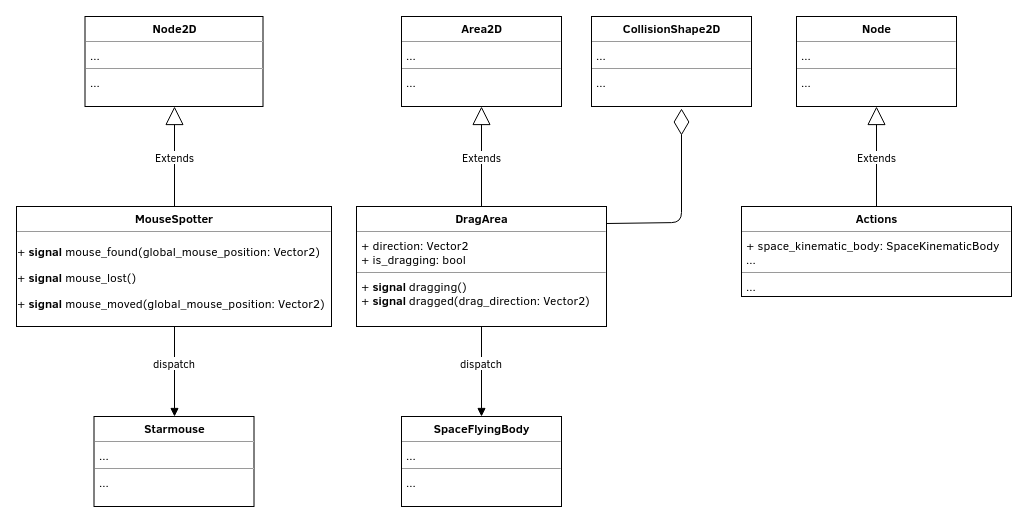

The diagram above was exported from draw.io. Its source (the exported page's mxGraphModel, read from the mxfile embedded in the PNG):
<mxGraphModel dx="1394" dy="828" grid="1" gridSize="10" guides="1" tooltips="1" connect="1" arrows="1" fold="1" page="1" pageScale="1" pageWidth="1600" pageHeight="900" math="0" shadow="0">
  <root>
    <mxCell id="0" />
    <mxCell id="1" parent="0" />
    <mxCell id="2" value="&lt;p style=&quot;margin: 0px ; margin-top: 4px ; text-align: center&quot;&gt;&lt;b&gt;Node2D&lt;/b&gt;&lt;/p&gt;&lt;hr size=&quot;1&quot;&gt;&lt;p style=&quot;margin: 0px ; margin-left: 4px&quot;&gt;...&lt;/p&gt;&lt;hr size=&quot;1&quot;&gt;&lt;p style=&quot;margin: 0px ; margin-left: 4px&quot;&gt;...&lt;/p&gt;" style="verticalAlign=top;align=left;overflow=fill;fontSize=12;fontFamily=Helvetica;html=1;" vertex="1" parent="1">
      <mxGeometry x="168.5" y="100" width="178" height="90" as="geometry" />
    </mxCell>
    <mxCell id="3" value="&lt;p style=&quot;margin: 0px ; margin-top: 4px ; text-align: center&quot;&gt;&lt;b&gt;MouseSpotter&lt;/b&gt;&lt;/p&gt;&lt;hr size=&quot;1&quot;&gt;&lt;p style=&quot;margin: 0px ; margin-left: 4px&quot;&gt;&lt;/p&gt;&lt;p&gt;&lt;span&gt;+ &lt;/span&gt;&lt;b&gt;signal&lt;/b&gt;&lt;span&gt; mouse_found(global_mouse_position: Vector2)&lt;/span&gt;&lt;br&gt;&lt;/p&gt;&lt;p&gt;+ &lt;b&gt;signal&lt;/b&gt; mouse_lost()&lt;/p&gt;&lt;p&gt;+ &lt;b&gt;signal&lt;/b&gt; mouse_moved(global_mouse_position: Vector2)&lt;/p&gt;" style="verticalAlign=top;align=left;overflow=fill;fontSize=12;fontFamily=Helvetica;html=1;" vertex="1" parent="1">
      <mxGeometry x="100" y="290" width="315" height="120" as="geometry" />
    </mxCell>
    <mxCell id="4" value="Extends" style="endArrow=block;endSize=16;endFill=0;html=1;exitX=0.5;exitY=0;exitDx=0;exitDy=0;entryX=0.5;entryY=1;entryDx=0;entryDy=0;" edge="1" source="3" target="2" parent="1">
      <mxGeometry width="160" relative="1" as="geometry">
        <mxPoint x="-8" y="570" as="sourcePoint" />
        <mxPoint x="152" y="570" as="targetPoint" />
      </mxGeometry>
    </mxCell>
    <mxCell id="5" value="&lt;p style=&quot;margin: 0px ; margin-top: 4px ; text-align: center&quot;&gt;&lt;b&gt;Area2D&lt;/b&gt;&lt;/p&gt;&lt;hr size=&quot;1&quot;&gt;&lt;p style=&quot;margin: 0px ; margin-left: 4px&quot;&gt;...&lt;/p&gt;&lt;hr size=&quot;1&quot;&gt;&lt;p style=&quot;margin: 0px ; margin-left: 4px&quot;&gt;...&lt;/p&gt;" style="verticalAlign=top;align=left;overflow=fill;fontSize=12;fontFamily=Helvetica;html=1;" vertex="1" parent="1">
      <mxGeometry x="485" y="100" width="160" height="90" as="geometry" />
    </mxCell>
    <mxCell id="6" value="&lt;p style=&quot;margin: 0px ; margin-top: 4px ; text-align: center&quot;&gt;&lt;b&gt;DragArea&lt;/b&gt;&lt;/p&gt;&lt;hr size=&quot;1&quot;&gt;&lt;p style=&quot;margin: 0px ; margin-left: 4px&quot;&gt;+ direction: Vector2&lt;/p&gt;&lt;p style=&quot;margin: 0px ; margin-left: 4px&quot;&gt;+ is_dragging: bool&lt;/p&gt;&lt;hr size=&quot;1&quot;&gt;&lt;p style=&quot;margin: 0px ; margin-left: 4px&quot;&gt;+ &lt;b&gt;signal &lt;/b&gt;dragging()&lt;/p&gt;&lt;p style=&quot;margin: 0px ; margin-left: 4px&quot;&gt;+ &lt;b&gt;signal &lt;/b&gt;dragged(drag_direction: Vector2)&lt;/p&gt;" style="verticalAlign=top;align=left;overflow=fill;fontSize=12;fontFamily=Helvetica;html=1;" vertex="1" parent="1">
      <mxGeometry x="440" y="290" width="250" height="120" as="geometry" />
    </mxCell>
    <mxCell id="7" value="&lt;p style=&quot;margin: 0px ; margin-top: 4px ; text-align: center&quot;&gt;&lt;b&gt;CollisionShape2D&lt;/b&gt;&lt;/p&gt;&lt;hr size=&quot;1&quot;&gt;&lt;p style=&quot;margin: 0px ; margin-left: 4px&quot;&gt;...&lt;/p&gt;&lt;hr size=&quot;1&quot;&gt;&lt;p style=&quot;margin: 0px ; margin-left: 4px&quot;&gt;...&lt;/p&gt;" style="verticalAlign=top;align=left;overflow=fill;fontSize=12;fontFamily=Helvetica;html=1;" vertex="1" parent="1">
      <mxGeometry x="675" y="100" width="160" height="90" as="geometry" />
    </mxCell>
    <mxCell id="8" value="Extends" style="endArrow=block;endSize=16;endFill=0;html=1;exitX=0.5;exitY=0;exitDx=0;exitDy=0;entryX=0.5;entryY=1;entryDx=0;entryDy=0;" edge="1" source="6" target="5" parent="1">
      <mxGeometry width="160" relative="1" as="geometry">
        <mxPoint x="365" y="580" as="sourcePoint" />
        <mxPoint x="525" y="580" as="targetPoint" />
      </mxGeometry>
    </mxCell>
    <mxCell id="9" value="" style="endArrow=diamondThin;endFill=0;endSize=24;html=1;exitX=1;exitY=0.145;exitDx=0;exitDy=0;exitPerimeter=0;entryX=0.563;entryY=1.022;entryDx=0;entryDy=0;entryPerimeter=0;" edge="1" source="6" target="7" parent="1">
      <mxGeometry width="160" relative="1" as="geometry">
        <mxPoint x="735" y="320" as="sourcePoint" />
        <mxPoint x="895" y="320" as="targetPoint" />
        <Array as="points">
          <mxPoint x="765" y="306" />
        </Array>
      </mxGeometry>
    </mxCell>
    <mxCell id="10" value="&lt;p style=&quot;margin: 0px ; margin-top: 4px ; text-align: center&quot;&gt;&lt;b&gt;Starmouse&lt;/b&gt;&lt;/p&gt;&lt;hr size=&quot;1&quot;&gt;&lt;p style=&quot;margin: 0px ; margin-left: 4px&quot;&gt;...&lt;/p&gt;&lt;hr size=&quot;1&quot;&gt;&lt;p style=&quot;margin: 0px ; margin-left: 4px&quot;&gt;...&lt;/p&gt;" style="verticalAlign=top;align=left;overflow=fill;fontSize=12;fontFamily=Helvetica;html=1;" vertex="1" parent="1">
      <mxGeometry x="177.5" y="500" width="160" height="90" as="geometry" />
    </mxCell>
    <mxCell id="11" value="dispatch" style="html=1;verticalAlign=bottom;endArrow=block;entryX=0.5;entryY=0;entryDx=0;entryDy=0;exitX=0.5;exitY=1;exitDx=0;exitDy=0;" edge="1" source="3" target="10" parent="1">
      <mxGeometry width="80" relative="1" as="geometry">
        <mxPoint x="414" y="303" as="sourcePoint" />
        <mxPoint x="460" y="520" as="targetPoint" />
      </mxGeometry>
    </mxCell>
    <mxCell id="12" value="&lt;p style=&quot;margin: 0px ; margin-top: 4px ; text-align: center&quot;&gt;&lt;b&gt;SpaceFlyingBody&lt;/b&gt;&lt;/p&gt;&lt;hr size=&quot;1&quot;&gt;&lt;p style=&quot;margin: 0px ; margin-left: 4px&quot;&gt;...&lt;/p&gt;&lt;hr size=&quot;1&quot;&gt;&lt;p style=&quot;margin: 0px ; margin-left: 4px&quot;&gt;...&lt;/p&gt;" style="verticalAlign=top;align=left;overflow=fill;fontSize=12;fontFamily=Helvetica;html=1;" vertex="1" parent="1">
      <mxGeometry x="485" y="500" width="160" height="90" as="geometry" />
    </mxCell>
    <mxCell id="13" value="dispatch" style="html=1;verticalAlign=bottom;endArrow=block;exitX=0.5;exitY=1;exitDx=0;exitDy=0;entryX=0.5;entryY=0;entryDx=0;entryDy=0;" edge="1" source="6" target="12" parent="1">
      <mxGeometry width="80" relative="1" as="geometry">
        <mxPoint x="220" y="590" as="sourcePoint" />
        <mxPoint x="300" y="590" as="targetPoint" />
      </mxGeometry>
    </mxCell>
    <mxCell id="14" value="&lt;p style=&quot;margin: 0px ; margin-top: 4px ; text-align: center&quot;&gt;&lt;b&gt;Node&lt;/b&gt;&lt;/p&gt;&lt;hr size=&quot;1&quot;&gt;&lt;p style=&quot;margin: 0px ; margin-left: 4px&quot;&gt;...&lt;/p&gt;&lt;hr size=&quot;1&quot;&gt;&lt;p style=&quot;margin: 0px ; margin-left: 4px&quot;&gt;...&lt;/p&gt;" style="verticalAlign=top;align=left;overflow=fill;fontSize=12;fontFamily=Helvetica;html=1;" vertex="1" parent="1">
      <mxGeometry x="880" y="100" width="160" height="90" as="geometry" />
    </mxCell>
    <mxCell id="15" value="&lt;p style=&quot;margin: 0px ; margin-top: 4px ; text-align: center&quot;&gt;&lt;b&gt;Actions&lt;/b&gt;&lt;/p&gt;&lt;hr size=&quot;1&quot;&gt;&lt;p style=&quot;margin: 0px ; margin-left: 4px&quot;&gt;+ space_kinematic_body: SpaceKinematicBody&lt;/p&gt;&lt;p style=&quot;margin: 0px ; margin-left: 4px&quot;&gt;...&lt;/p&gt;&lt;hr size=&quot;1&quot;&gt;&lt;p style=&quot;margin: 0px ; margin-left: 4px&quot;&gt;...&lt;/p&gt;" style="verticalAlign=top;align=left;overflow=fill;fontSize=12;fontFamily=Helvetica;html=1;" vertex="1" parent="1">
      <mxGeometry x="825" y="290" width="270" height="90" as="geometry" />
    </mxCell>
    <mxCell id="16" value="Extends" style="endArrow=block;endSize=16;endFill=0;html=1;exitX=0.5;exitY=0;exitDx=0;exitDy=0;entryX=0.5;entryY=1;entryDx=0;entryDy=0;" edge="1" source="15" target="14" parent="1">
      <mxGeometry width="160" relative="1" as="geometry">
        <mxPoint x="920" y="500" as="sourcePoint" />
        <mxPoint x="1080" y="500" as="targetPoint" />
      </mxGeometry>
    </mxCell>
  </root>
</mxGraphModel>